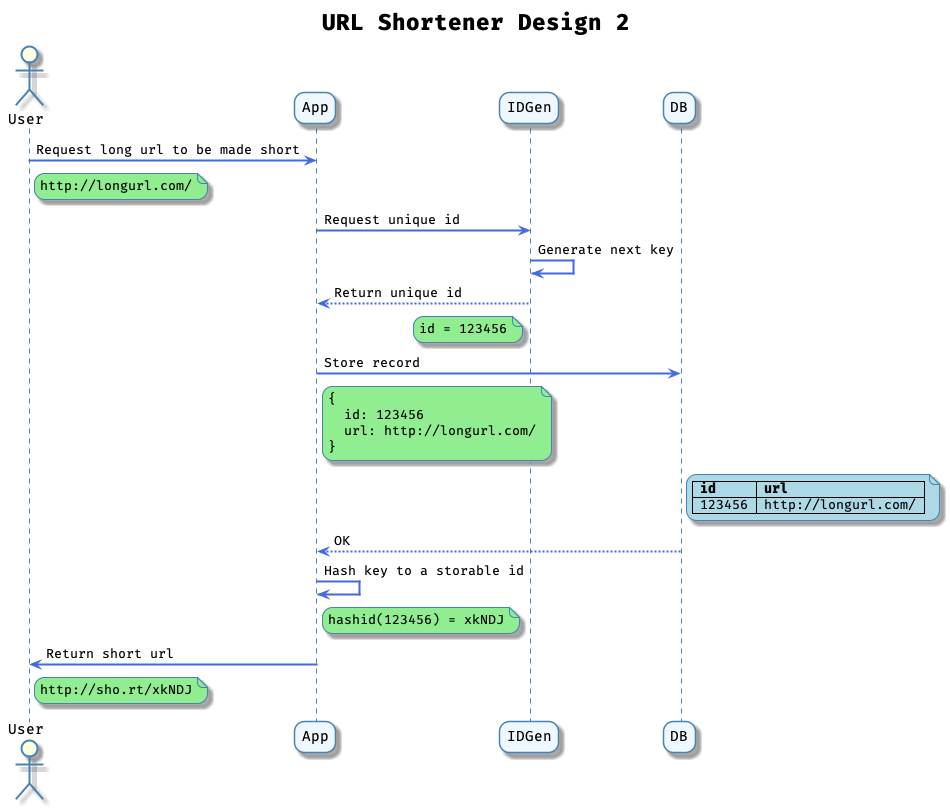

The diagram above was rendered by PlantUML. Its source (embedded in the PNG):
@startuml

skinparam RoundCorner 20
skinparam MaxMessageSize 300
skinparam NoteBackgroundColor LightGreen
skinparam NoteBorderColor SteelBlue
skinparam DefaultFontName Fira Code

skinparam sequence {
  BackgroundColor AliceBlue
  BorderColor SteelBlue

  lifeline {
    BackgroundColor OldLace
    BorderColor SteelBlue
  }
  actor {
    BackgroundColor LightYellow
    BorderColor SteelBlue
  }
  participant {
    BackgroundColor AliceBlue
    BorderColor SteelBlue
  }
  box {
    BackgroundColor LightYellow
    BorderColor SteelBlue
  }
  arrow {
    Color RoyalBlue
    Thickness 2
  }
}

title = **URL Shortener Design 2**

actor User
participant App
participant IDGen
participant DB

User -> App: Request long url to be made short
note right User
http://longurl.com/
endnote

App -> IDGen: Request unique id
IDGen -> IDGen: Generate next key
IDGen --> App: Return unique id
note left IDGen
id = 123456
endnote

App -> DB: Store record
note right App
{
  id: 123456
  url: http://longurl.com/
}
end note

note right DB #LightBlue
| id     | url                 |
| 123456 | http://longurl.com/ |
end note

DB --> App: OK
App -> App: Hash key to a storable id
note right App
hashid(123456) = xkNDJ
end note

App -> User: Return short url
note right User
http://sho.rt/xkNDJ
end note

@enduml